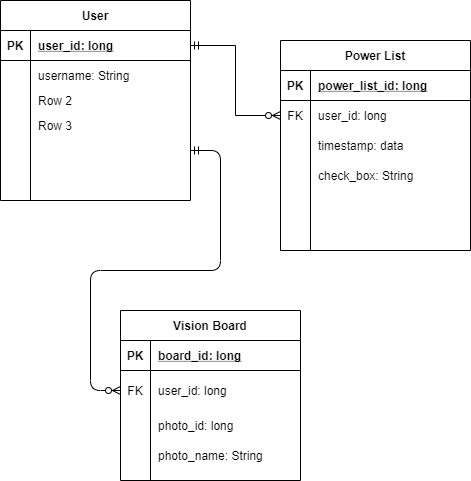

The diagram above was exported from draw.io. Its source (the exported page's mxGraphModel, read from the mxfile embedded in the PNG):
<mxGraphModel dx="294" dy="408" grid="1" gridSize="10" guides="1" tooltips="1" connect="1" arrows="1" fold="1" page="1" pageScale="1" pageWidth="850" pageHeight="1100" math="0" shadow="0">
  <root>
    <mxCell id="0" />
    <mxCell id="1" parent="0" />
    <mxCell id="1h-me3voNR38gJ3vMHD9-1" value="User" style="shape=table;startSize=30;container=1;collapsible=1;childLayout=tableLayout;fixedRows=1;rowLines=0;fontStyle=1;align=center;resizeLast=1;" vertex="1" parent="1">
      <mxGeometry x="30" y="20" width="190" height="200" as="geometry" />
    </mxCell>
    <mxCell id="1h-me3voNR38gJ3vMHD9-2" value="" style="shape=partialRectangle;collapsible=0;dropTarget=0;pointerEvents=0;fillColor=none;top=0;left=0;bottom=1;right=0;points=[[0,0.5],[1,0.5]];portConstraint=eastwest;" vertex="1" parent="1h-me3voNR38gJ3vMHD9-1">
      <mxGeometry y="30" width="190" height="30" as="geometry" />
    </mxCell>
    <mxCell id="1h-me3voNR38gJ3vMHD9-3" value="PK" style="shape=partialRectangle;connectable=0;fillColor=none;top=0;left=0;bottom=0;right=0;fontStyle=1;overflow=hidden;" vertex="1" parent="1h-me3voNR38gJ3vMHD9-2">
      <mxGeometry width="30" height="30" as="geometry" />
    </mxCell>
    <mxCell id="1h-me3voNR38gJ3vMHD9-4" value="user_id: long" style="shape=partialRectangle;connectable=0;fillColor=none;top=0;left=0;bottom=0;right=0;align=left;spacingLeft=6;fontStyle=5;overflow=hidden;" vertex="1" parent="1h-me3voNR38gJ3vMHD9-2">
      <mxGeometry x="30" width="160" height="30" as="geometry" />
    </mxCell>
    <mxCell id="1h-me3voNR38gJ3vMHD9-5" value="" style="shape=partialRectangle;collapsible=0;dropTarget=0;pointerEvents=0;fillColor=none;top=0;left=0;bottom=0;right=0;points=[[0,0.5],[1,0.5]];portConstraint=eastwest;" vertex="1" parent="1h-me3voNR38gJ3vMHD9-1">
      <mxGeometry y="60" width="190" height="30" as="geometry" />
    </mxCell>
    <mxCell id="1h-me3voNR38gJ3vMHD9-6" value="" style="shape=partialRectangle;connectable=0;fillColor=none;top=0;left=0;bottom=0;right=0;editable=1;overflow=hidden;" vertex="1" parent="1h-me3voNR38gJ3vMHD9-5">
      <mxGeometry width="30" height="30" as="geometry" />
    </mxCell>
    <mxCell id="1h-me3voNR38gJ3vMHD9-7" value="username: String" style="shape=partialRectangle;connectable=0;fillColor=none;top=0;left=0;bottom=0;right=0;align=left;spacingLeft=6;overflow=hidden;" vertex="1" parent="1h-me3voNR38gJ3vMHD9-5">
      <mxGeometry x="30" width="160" height="30" as="geometry" />
    </mxCell>
    <mxCell id="1h-me3voNR38gJ3vMHD9-8" value="" style="shape=partialRectangle;collapsible=0;dropTarget=0;pointerEvents=0;fillColor=none;top=0;left=0;bottom=0;right=0;points=[[0,0.5],[1,0.5]];portConstraint=eastwest;" vertex="1" parent="1h-me3voNR38gJ3vMHD9-1">
      <mxGeometry y="90" width="190" height="20" as="geometry" />
    </mxCell>
    <mxCell id="1h-me3voNR38gJ3vMHD9-9" value="" style="shape=partialRectangle;connectable=0;fillColor=none;top=0;left=0;bottom=0;right=0;editable=1;overflow=hidden;" vertex="1" parent="1h-me3voNR38gJ3vMHD9-8">
      <mxGeometry width="30" height="20" as="geometry" />
    </mxCell>
    <mxCell id="1h-me3voNR38gJ3vMHD9-10" value="Row 2" style="shape=partialRectangle;connectable=0;fillColor=none;top=0;left=0;bottom=0;right=0;align=left;spacingLeft=6;overflow=hidden;" vertex="1" parent="1h-me3voNR38gJ3vMHD9-8">
      <mxGeometry x="30" width="160" height="20" as="geometry" />
    </mxCell>
    <mxCell id="1h-me3voNR38gJ3vMHD9-11" value="" style="shape=partialRectangle;collapsible=0;dropTarget=0;pointerEvents=0;fillColor=none;top=0;left=0;bottom=0;right=0;points=[[0,0.5],[1,0.5]];portConstraint=eastwest;" vertex="1" parent="1h-me3voNR38gJ3vMHD9-1">
      <mxGeometry y="110" width="190" height="30" as="geometry" />
    </mxCell>
    <mxCell id="1h-me3voNR38gJ3vMHD9-12" value="" style="shape=partialRectangle;connectable=0;fillColor=none;top=0;left=0;bottom=0;right=0;editable=1;overflow=hidden;" vertex="1" parent="1h-me3voNR38gJ3vMHD9-11">
      <mxGeometry width="30" height="30" as="geometry" />
    </mxCell>
    <mxCell id="1h-me3voNR38gJ3vMHD9-13" value="Row 3" style="shape=partialRectangle;connectable=0;fillColor=none;top=0;left=0;bottom=0;right=0;align=left;spacingLeft=6;overflow=hidden;" vertex="1" parent="1h-me3voNR38gJ3vMHD9-11">
      <mxGeometry x="30" width="160" height="30" as="geometry" />
    </mxCell>
    <mxCell id="1h-me3voNR38gJ3vMHD9-14" value="Power List" style="shape=table;startSize=30;container=1;collapsible=1;childLayout=tableLayout;fixedRows=1;rowLines=0;fontStyle=1;align=center;resizeLast=1;" vertex="1" parent="1">
      <mxGeometry x="310" y="60" width="190" height="210" as="geometry" />
    </mxCell>
    <mxCell id="1h-me3voNR38gJ3vMHD9-15" value="" style="shape=partialRectangle;collapsible=0;dropTarget=0;pointerEvents=0;fillColor=none;top=0;left=0;bottom=1;right=0;points=[[0,0.5],[1,0.5]];portConstraint=eastwest;" vertex="1" parent="1h-me3voNR38gJ3vMHD9-14">
      <mxGeometry y="30" width="190" height="30" as="geometry" />
    </mxCell>
    <mxCell id="1h-me3voNR38gJ3vMHD9-16" value="PK" style="shape=partialRectangle;connectable=0;fillColor=none;top=0;left=0;bottom=0;right=0;fontStyle=1;overflow=hidden;" vertex="1" parent="1h-me3voNR38gJ3vMHD9-15">
      <mxGeometry width="30" height="30" as="geometry" />
    </mxCell>
    <mxCell id="1h-me3voNR38gJ3vMHD9-17" value="power_list_id: long" style="shape=partialRectangle;connectable=0;fillColor=none;top=0;left=0;bottom=0;right=0;align=left;spacingLeft=6;fontStyle=5;overflow=hidden;" vertex="1" parent="1h-me3voNR38gJ3vMHD9-15">
      <mxGeometry x="30" width="160" height="30" as="geometry" />
    </mxCell>
    <mxCell id="1h-me3voNR38gJ3vMHD9-18" value="" style="shape=partialRectangle;collapsible=0;dropTarget=0;pointerEvents=0;fillColor=none;top=0;left=0;bottom=0;right=0;points=[[0,0.5],[1,0.5]];portConstraint=eastwest;" vertex="1" parent="1h-me3voNR38gJ3vMHD9-14">
      <mxGeometry y="60" width="190" height="30" as="geometry" />
    </mxCell>
    <mxCell id="1h-me3voNR38gJ3vMHD9-19" value="FK" style="shape=partialRectangle;connectable=0;fillColor=none;top=0;left=0;bottom=0;right=0;editable=1;overflow=hidden;" vertex="1" parent="1h-me3voNR38gJ3vMHD9-18">
      <mxGeometry width="30" height="30" as="geometry" />
    </mxCell>
    <mxCell id="1h-me3voNR38gJ3vMHD9-20" value="user_id: long" style="shape=partialRectangle;connectable=0;fillColor=none;top=0;left=0;bottom=0;right=0;align=left;spacingLeft=6;overflow=hidden;" vertex="1" parent="1h-me3voNR38gJ3vMHD9-18">
      <mxGeometry x="30" width="160" height="30" as="geometry" />
    </mxCell>
    <mxCell id="1h-me3voNR38gJ3vMHD9-21" value="" style="shape=partialRectangle;collapsible=0;dropTarget=0;pointerEvents=0;fillColor=none;top=0;left=0;bottom=0;right=0;points=[[0,0.5],[1,0.5]];portConstraint=eastwest;" vertex="1" parent="1h-me3voNR38gJ3vMHD9-14">
      <mxGeometry y="90" width="190" height="30" as="geometry" />
    </mxCell>
    <mxCell id="1h-me3voNR38gJ3vMHD9-22" value="" style="shape=partialRectangle;connectable=0;fillColor=none;top=0;left=0;bottom=0;right=0;editable=1;overflow=hidden;" vertex="1" parent="1h-me3voNR38gJ3vMHD9-21">
      <mxGeometry width="30" height="30" as="geometry" />
    </mxCell>
    <mxCell id="1h-me3voNR38gJ3vMHD9-23" value="timestamp: data" style="shape=partialRectangle;connectable=0;fillColor=none;top=0;left=0;bottom=0;right=0;align=left;spacingLeft=6;overflow=hidden;" vertex="1" parent="1h-me3voNR38gJ3vMHD9-21">
      <mxGeometry x="30" width="160" height="30" as="geometry" />
    </mxCell>
    <mxCell id="1h-me3voNR38gJ3vMHD9-24" value="" style="shape=partialRectangle;collapsible=0;dropTarget=0;pointerEvents=0;fillColor=none;top=0;left=0;bottom=0;right=0;points=[[0,0.5],[1,0.5]];portConstraint=eastwest;" vertex="1" parent="1h-me3voNR38gJ3vMHD9-14">
      <mxGeometry y="120" width="190" height="30" as="geometry" />
    </mxCell>
    <mxCell id="1h-me3voNR38gJ3vMHD9-25" value="" style="shape=partialRectangle;connectable=0;fillColor=none;top=0;left=0;bottom=0;right=0;editable=1;overflow=hidden;" vertex="1" parent="1h-me3voNR38gJ3vMHD9-24">
      <mxGeometry width="30" height="30" as="geometry" />
    </mxCell>
    <mxCell id="1h-me3voNR38gJ3vMHD9-26" value="check_box: String" style="shape=partialRectangle;connectable=0;fillColor=none;top=0;left=0;bottom=0;right=0;align=left;spacingLeft=6;overflow=hidden;" vertex="1" parent="1h-me3voNR38gJ3vMHD9-24">
      <mxGeometry x="30" width="160" height="30" as="geometry" />
    </mxCell>
    <mxCell id="1h-me3voNR38gJ3vMHD9-40" value="" style="edgeStyle=orthogonalEdgeStyle;rounded=0;orthogonalLoop=1;jettySize=auto;html=1;exitX=1;exitY=0.5;exitDx=0;exitDy=0;startArrow=ERmandOne;startFill=0;endArrow=ERzeroToMany;endFill=1;" edge="1" parent="1" source="1h-me3voNR38gJ3vMHD9-2" target="1h-me3voNR38gJ3vMHD9-18">
      <mxGeometry relative="1" as="geometry" />
    </mxCell>
    <mxCell id="1h-me3voNR38gJ3vMHD9-27" value="Vision Board" style="shape=table;startSize=30;container=1;collapsible=1;childLayout=tableLayout;fixedRows=1;rowLines=0;fontStyle=1;align=center;resizeLast=1;" vertex="1" parent="1">
      <mxGeometry x="150" y="330" width="180" height="170" as="geometry" />
    </mxCell>
    <mxCell id="1h-me3voNR38gJ3vMHD9-28" value="" style="shape=partialRectangle;collapsible=0;dropTarget=0;pointerEvents=0;fillColor=none;top=0;left=0;bottom=1;right=0;points=[[0,0.5],[1,0.5]];portConstraint=eastwest;" vertex="1" parent="1h-me3voNR38gJ3vMHD9-27">
      <mxGeometry y="30" width="180" height="30" as="geometry" />
    </mxCell>
    <mxCell id="1h-me3voNR38gJ3vMHD9-29" value="PK" style="shape=partialRectangle;connectable=0;fillColor=none;top=0;left=0;bottom=0;right=0;fontStyle=1;overflow=hidden;" vertex="1" parent="1h-me3voNR38gJ3vMHD9-28">
      <mxGeometry width="30" height="30" as="geometry" />
    </mxCell>
    <mxCell id="1h-me3voNR38gJ3vMHD9-30" value="board_id: long" style="shape=partialRectangle;connectable=0;fillColor=none;top=0;left=0;bottom=0;right=0;align=left;spacingLeft=6;fontStyle=5;overflow=hidden;" vertex="1" parent="1h-me3voNR38gJ3vMHD9-28">
      <mxGeometry x="30" width="150" height="30" as="geometry" />
    </mxCell>
    <mxCell id="1h-me3voNR38gJ3vMHD9-31" value="" style="shape=partialRectangle;collapsible=0;dropTarget=0;pointerEvents=0;fillColor=none;top=0;left=0;bottom=0;right=0;points=[[0,0.5],[1,0.5]];portConstraint=eastwest;" vertex="1" parent="1h-me3voNR38gJ3vMHD9-27">
      <mxGeometry y="60" width="180" height="40" as="geometry" />
    </mxCell>
    <mxCell id="1h-me3voNR38gJ3vMHD9-32" value="FK" style="shape=partialRectangle;connectable=0;fillColor=none;top=0;left=0;bottom=0;right=0;editable=1;overflow=hidden;" vertex="1" parent="1h-me3voNR38gJ3vMHD9-31">
      <mxGeometry width="30" height="40" as="geometry" />
    </mxCell>
    <mxCell id="1h-me3voNR38gJ3vMHD9-33" value="user_id: long" style="shape=partialRectangle;connectable=0;fillColor=none;top=0;left=0;bottom=0;right=0;align=left;spacingLeft=6;overflow=hidden;" vertex="1" parent="1h-me3voNR38gJ3vMHD9-31">
      <mxGeometry x="30" width="150" height="40" as="geometry" />
    </mxCell>
    <mxCell id="1h-me3voNR38gJ3vMHD9-34" value="" style="shape=partialRectangle;collapsible=0;dropTarget=0;pointerEvents=0;fillColor=none;top=0;left=0;bottom=0;right=0;points=[[0,0.5],[1,0.5]];portConstraint=eastwest;" vertex="1" parent="1h-me3voNR38gJ3vMHD9-27">
      <mxGeometry y="100" width="180" height="30" as="geometry" />
    </mxCell>
    <mxCell id="1h-me3voNR38gJ3vMHD9-35" value="" style="shape=partialRectangle;connectable=0;fillColor=none;top=0;left=0;bottom=0;right=0;editable=1;overflow=hidden;" vertex="1" parent="1h-me3voNR38gJ3vMHD9-34">
      <mxGeometry width="30" height="30" as="geometry" />
    </mxCell>
    <mxCell id="1h-me3voNR38gJ3vMHD9-36" value="photo_id: long" style="shape=partialRectangle;connectable=0;fillColor=none;top=0;left=0;bottom=0;right=0;align=left;spacingLeft=6;overflow=hidden;" vertex="1" parent="1h-me3voNR38gJ3vMHD9-34">
      <mxGeometry x="30" width="150" height="30" as="geometry" />
    </mxCell>
    <mxCell id="1h-me3voNR38gJ3vMHD9-37" value="" style="shape=partialRectangle;collapsible=0;dropTarget=0;pointerEvents=0;fillColor=none;top=0;left=0;bottom=0;right=0;points=[[0,0.5],[1,0.5]];portConstraint=eastwest;" vertex="1" parent="1h-me3voNR38gJ3vMHD9-27">
      <mxGeometry y="130" width="180" height="30" as="geometry" />
    </mxCell>
    <mxCell id="1h-me3voNR38gJ3vMHD9-38" value="" style="shape=partialRectangle;connectable=0;fillColor=none;top=0;left=0;bottom=0;right=0;editable=1;overflow=hidden;" vertex="1" parent="1h-me3voNR38gJ3vMHD9-37">
      <mxGeometry width="30" height="30" as="geometry" />
    </mxCell>
    <mxCell id="1h-me3voNR38gJ3vMHD9-39" value="photo_name: String" style="shape=partialRectangle;connectable=0;fillColor=none;top=0;left=0;bottom=0;right=0;align=left;spacingLeft=6;overflow=hidden;" vertex="1" parent="1h-me3voNR38gJ3vMHD9-37">
      <mxGeometry x="30" width="150" height="30" as="geometry" />
    </mxCell>
    <mxCell id="1h-me3voNR38gJ3vMHD9-42" value="" style="edgeStyle=entityRelationEdgeStyle;fontSize=12;html=1;endArrow=ERzeroToMany;startArrow=ERmandOne;" edge="1" parent="1">
      <mxGeometry width="100" height="100" relative="1" as="geometry">
        <mxPoint x="220" y="170" as="sourcePoint" />
        <mxPoint x="150" y="410" as="targetPoint" />
      </mxGeometry>
    </mxCell>
  </root>
</mxGraphModel>